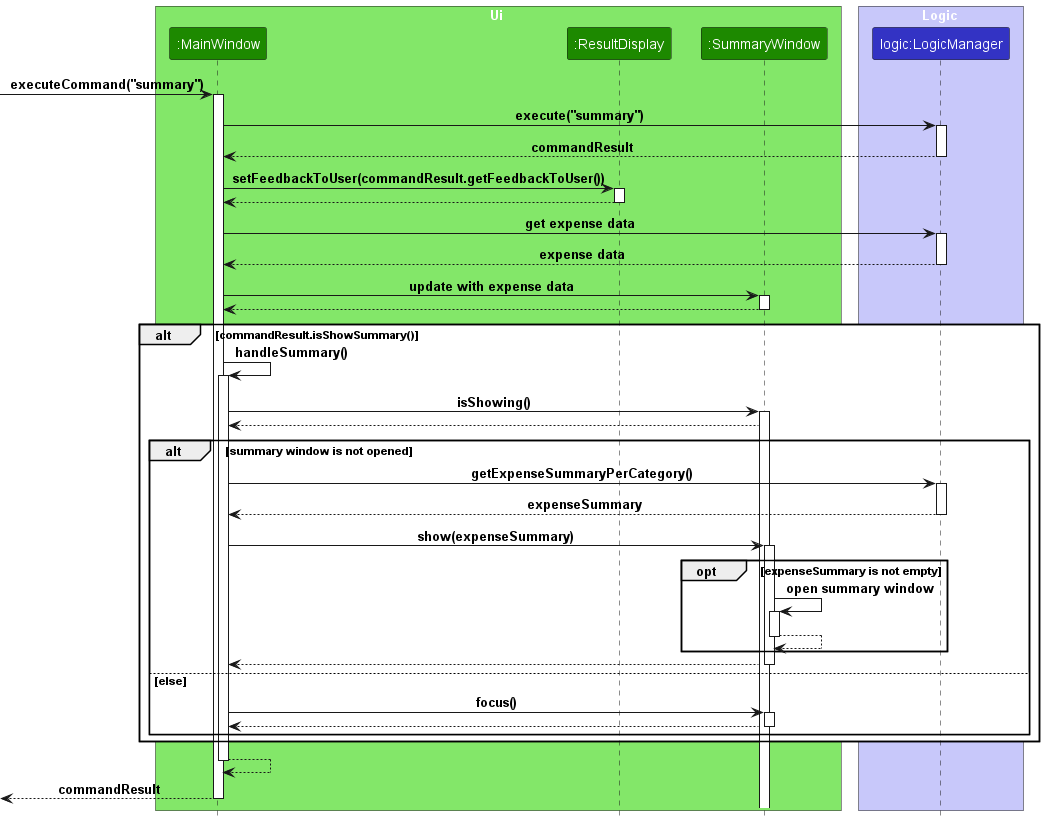

The diagram above was rendered by PlantUML. Its source (embedded in the PNG):
@startuml
!include ../style.puml

box Ui UI_COLOR_T1
participant ":MainWindow" as MainWindow UI_COLOR
participant ":ResultDisplay" as ResultDisplay UI_COLOR
participant ":SummaryWindow" as SummaryWindow UI_COLOR
end box

box Logic LOGIC_COLOR_T1
participant "logic:LogicManager" as LogicManager LOGIC_COLOR
end box

[-> MainWindow : executeCommand("summary")
activate MainWindow

MainWindow -> LogicManager : execute("summary")
activate LogicManager

LogicManager --> MainWindow : commandResult
deactivate LogicManager

MainWindow -> ResultDisplay : setFeedbackToUser(commandResult.getFeedbackToUser())
activate ResultDisplay

ResultDisplay --> MainWindow
deactivate ResultDisplay

MainWindow -> LogicManager : get expense data
activate LogicManager

LogicManager --> MainWindow : expense data
deactivate LogicManager

MainWindow -> SummaryWindow : update with expense data
activate SummaryWindow

SummaryWindow --> MainWindow
deactivate SummaryWindow


alt commandResult.isShowSummary()

    MainWindow -> MainWindow : handleSummary()
    activate MainWindow

    MainWindow -> SummaryWindow : isShowing()
    activate SummaryWindow

    SummaryWindow --> MainWindow

    alt summary window is not opened

        MainWindow -> LogicManager : getExpenseSummaryPerCategory()
        activate LogicManager

        LogicManager --> MainWindow : expenseSummary
        deactivate LogicManager

        MainWindow -> SummaryWindow : show(expenseSummary)
        activate SummaryWindow

        opt expenseSummary is not empty
            SummaryWindow -> SummaryWindow : open summary window
            activate SummaryWindow

            SummaryWindow --> SummaryWindow
            deactivate SummaryWindow
        end

        SummaryWindow --> MainWindow
        deactivate SummaryWindow

    else else

        MainWindow -> SummaryWindow : focus()
        activate SummaryWindow

        SummaryWindow --> MainWindow
        deactivate SummaryWindow

    end

end

MainWindow --> MainWindow
deactivate MainWindow

MainWindow -->[ : commandResult
deactivate MainWindow


@enduml